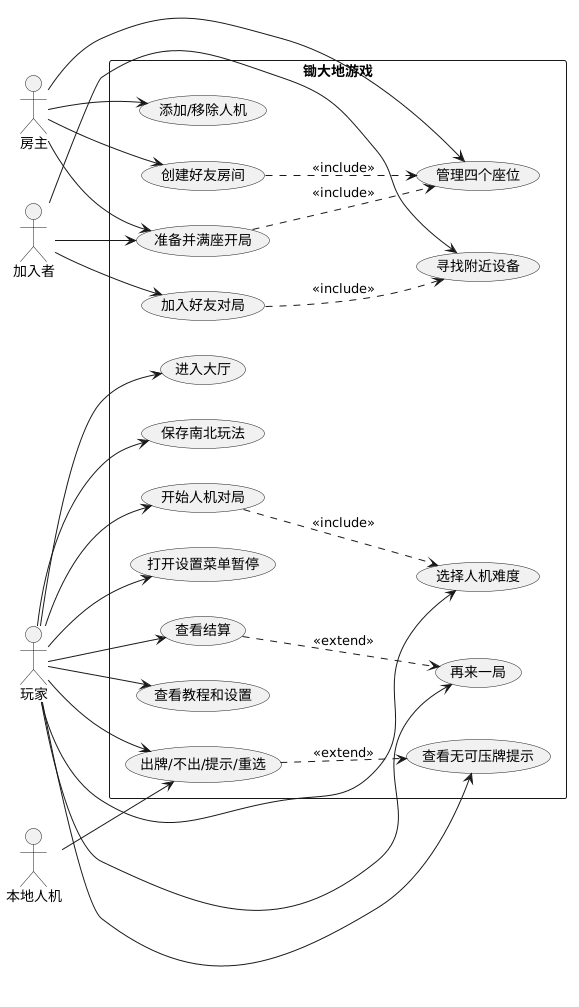

The diagram above was rendered by PlantUML. Its source (embedded in the PNG):
@startuml
left to right direction
skinparam packageStyle rectangle

actor "玩家" as Player
actor "房主" as Host
actor "加入者" as Client
actor "本地人机" as Ai

rectangle "锄大地游戏" {
  usecase "进入大厅" as UC_Lobby
  usecase "保存南北玩法" as UC_Rules
  usecase "选择人机难度" as UC_Difficulty
  usecase "开始人机对局" as UC_HumanGame
  usecase "创建好友房间" as UC_CreateRoom
  usecase "加入好友对局" as UC_JoinRoom
  usecase "寻找附近设备" as UC_Search
  usecase "管理四个座位" as UC_Seats
  usecase "添加/移除人机" as UC_AiSeat
  usecase "准备并满座开局" as UC_StartRoom
  usecase "出牌/不出/提示/重选" as UC_Play
  usecase "查看无可压牌提示" as UC_NoBeat
  usecase "打开设置菜单暂停" as UC_Pause
  usecase "查看结算" as UC_Result
  usecase "再来一局" as UC_Rematch
  usecase "查看教程和设置" as UC_Help
}

Player --> UC_Lobby
Player --> UC_Rules
Player --> UC_Difficulty
Player --> UC_HumanGame
Player --> UC_Play
Player --> UC_NoBeat
Player --> UC_Pause
Player --> UC_Result
Player --> UC_Rematch
Player --> UC_Help

Host --> UC_CreateRoom
Host --> UC_Seats
Host --> UC_AiSeat
Host --> UC_StartRoom
Client --> UC_JoinRoom
Client --> UC_Search
Client --> UC_StartRoom
Ai --> UC_Play

UC_HumanGame ..> UC_Difficulty : <<include>>
UC_CreateRoom ..> UC_Seats : <<include>>
UC_JoinRoom ..> UC_Search : <<include>>
UC_StartRoom ..> UC_Seats : <<include>>
UC_Play ..> UC_NoBeat : <<extend>>
UC_Result ..> UC_Rematch : <<extend>>
@enduml